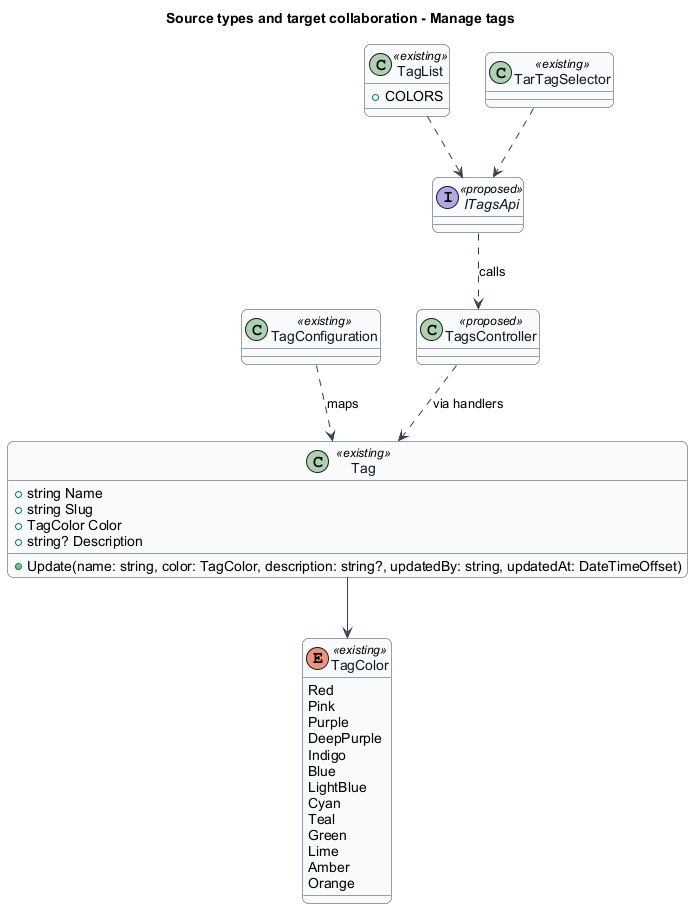

The diagram above was rendered by PlantUML. Its source (embedded in the PNG):
@startuml
skinparam backgroundColor #FFFFFF
skinparam shadowing false
skinparam roundcorner 12
skinparam defaultFontName Arial
skinparam ArrowColor #344054
skinparam sequenceMessageAlign center
skinparam maxMessageSize 80
skinparam class {
  BorderColor #344054
  FontColor #101828
  BackgroundColor #F9FAFB
}
title Source types and target collaboration - Manage tags
class Tag <<existing>> {
  +string Name
  +string Slug
  +TagColor Color
  +string? Description
  +Update(name: string, color: TagColor, description: string?, updatedBy: string, updatedAt: DateTimeOffset)
}
enum TagColor <<existing>> {
  Red
  Pink
  Purple
  DeepPurple
  Indigo
  Blue
  LightBlue
  Cyan
  Teal
  Green
  Lime
  Amber
  Orange
}
class TagConfiguration <<existing>>
class TagList <<existing>> {
  +COLORS
}
class TarTagSelector <<existing>>
interface ITagsApi <<proposed>>
class TagsController <<proposed>>
Tag --> TagColor
TagConfiguration ..> Tag : maps
TagList ..> ITagsApi
TarTagSelector ..> ITagsApi
ITagsApi ..> TagsController : calls
TagsController ..> Tag : via handlers
@enduml